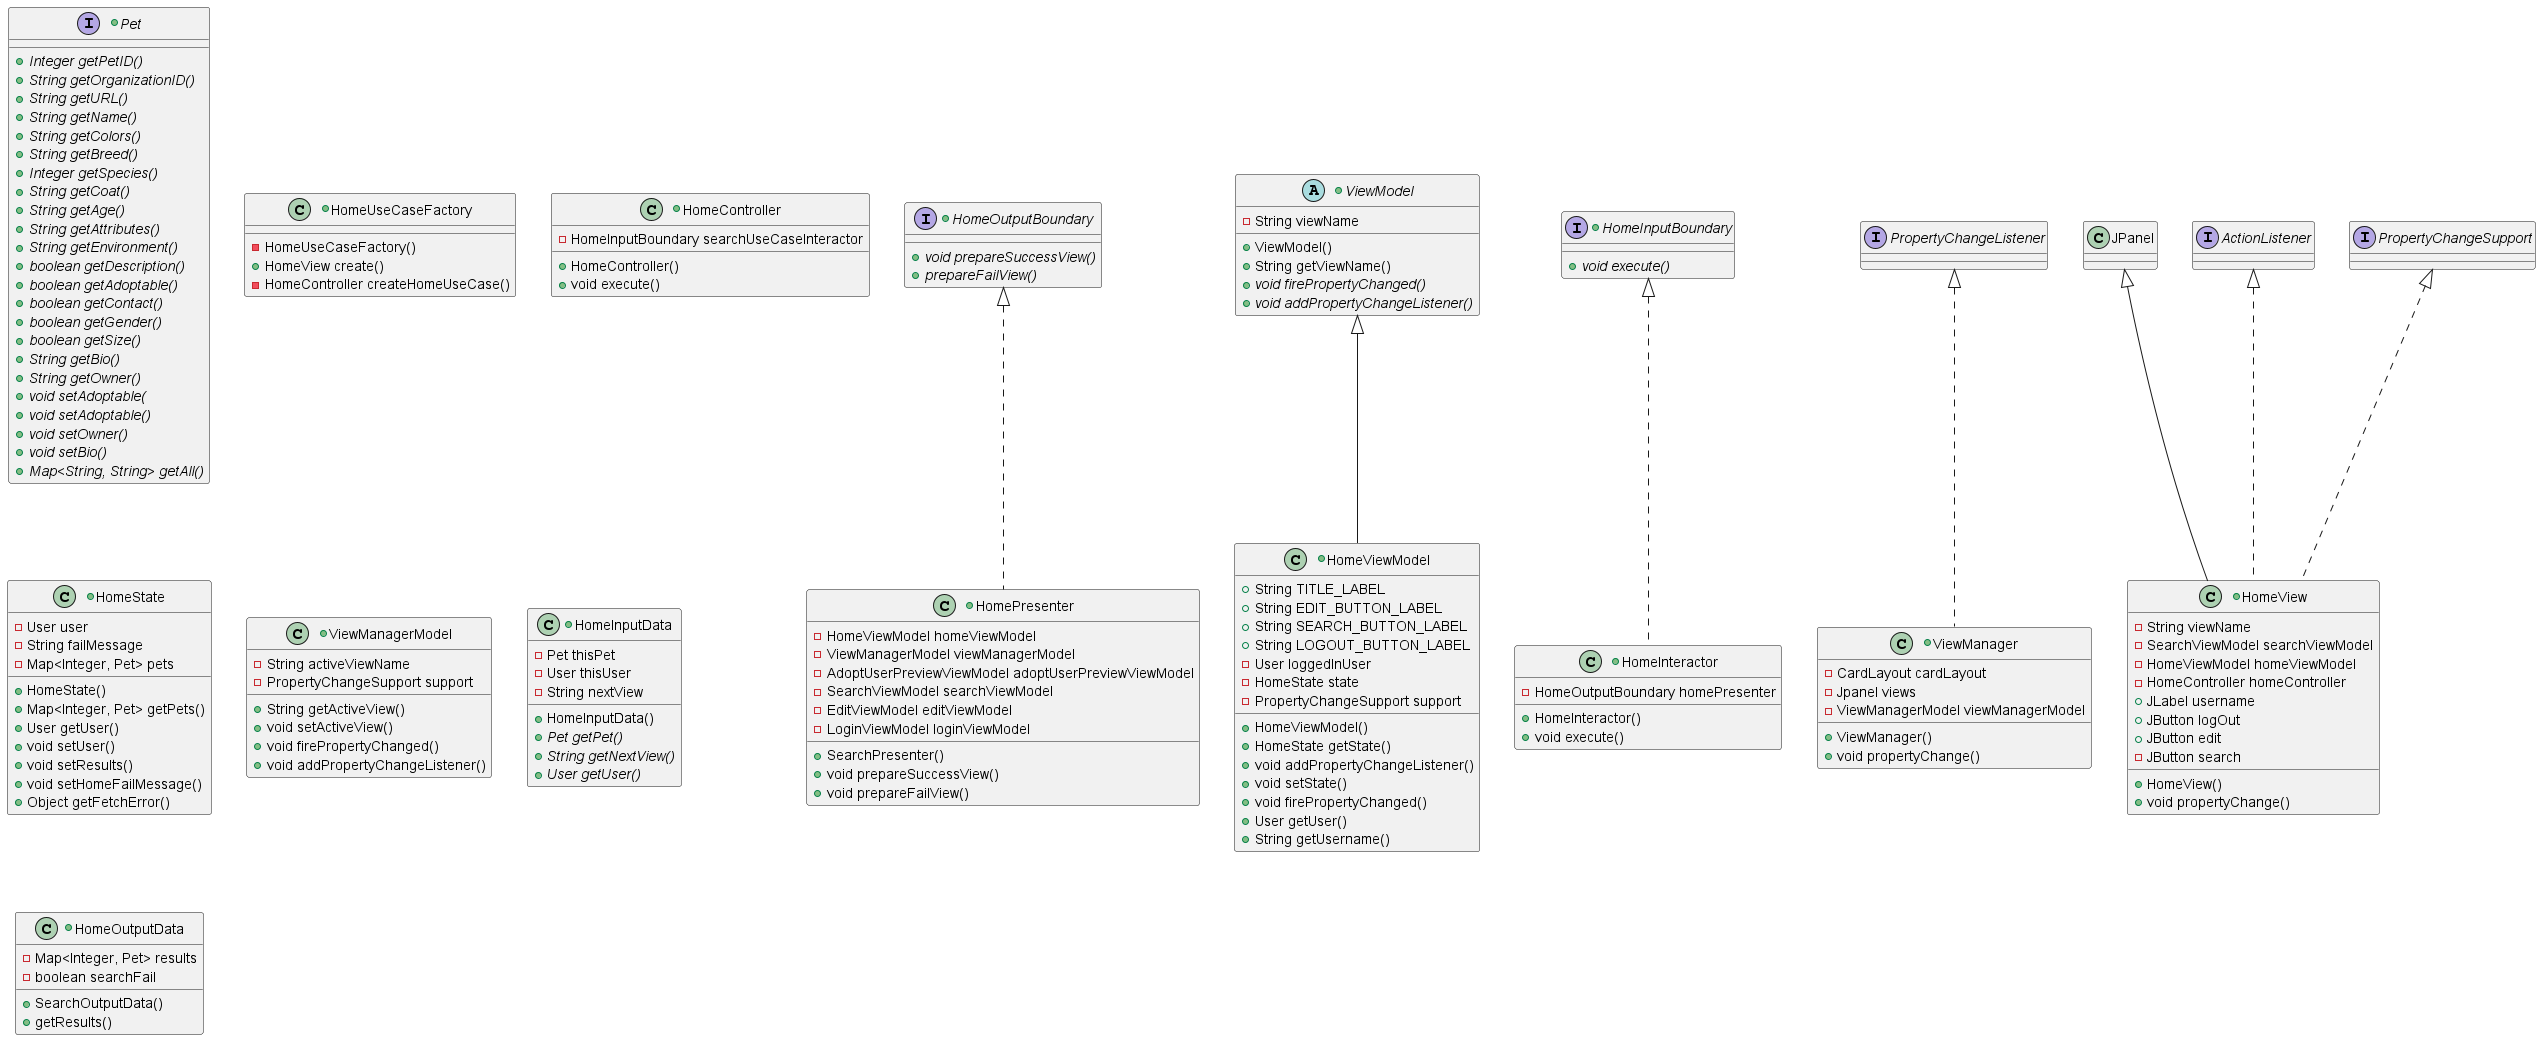

The diagram above was rendered by PlantUML. Its source (embedded in the PNG):
@startuml
'https://plantuml.com/use-case-diagram

+interface Pet {
    {abstract} +Integer getPetID()
    {abstract} +String getOrganizationID()
    {abstract} +String getURL()
    {abstract} +String getName()
    {abstract} +String getColors()
    {abstract} +String getBreed()
    {abstract} +Integer getSpecies()
    {abstract} +String getCoat()
    {abstract} +String getAge()
    {abstract} +String getAttributes()
    {abstract} +String getEnvironment()
    {abstract} +boolean getDescription()
    {abstract} +boolean getAdoptable()
    {abstract} +boolean getContact()
    {abstract} +boolean getGender()
    {abstract} +boolean getSize()
    {abstract} +String getBio()
    {abstract} +String getOwner()
    {abstract} +void setAdoptable(
    {abstract} +void setAdoptable()
    {abstract} +void setOwner()
    {abstract} +void setBio()
    {abstract} +Map<String, String> getAll()
}

+class HomeUseCaseFactory {
    -HomeUseCaseFactory()
    +HomeView create()
    -HomeController createHomeUseCase()
}

+class HomeController {
    -HomeInputBoundary searchUseCaseInteractor
    +HomeController()
    +void execute()
}

+class HomePresenter implements HomeOutputBoundary{
    -HomeViewModel homeViewModel
    -ViewManagerModel viewManagerModel
    -AdoptUserPreviewViewModel adoptUserPreviewViewModel
    -SearchViewModel searchViewModel
    -EditViewModel editViewModel
    -LoginViewModel loginViewModel
    +SearchPresenter()
    +void prepareSuccessView()
    +void prepareFailView()
}

+class HomeState {
    -User user
    -String failMessage
    -Map<Integer, Pet> pets
    +HomeState()
    +Map<Integer, Pet> getPets()
    +User getUser()
    +void setUser()
    +void setResults()
    +void setHomeFailMessage()
    +Object getFetchError()
}

+class HomeViewModel extends ViewModel{
    +String TITLE_LABEL
    +String EDIT_BUTTON_LABEL
    +String SEARCH_BUTTON_LABEL
    +String LOGOUT_BUTTON_LABEL
    -User loggedInUser
    -HomeState state
    -PropertyChangeSupport support
    +HomeViewModel()
    +HomeState getState()
    +void addPropertyChangeListener()
    +void setState()
    +void firePropertyChanged()
    +User getUser()
    +String getUsername()
}

+class ViewManagerModel {
    -String activeViewName
    -PropertyChangeSupport support
    +String getActiveView()
    +void setActiveView()
    +void firePropertyChanged()
    +void addPropertyChangeListener()
}

+abstract class ViewModel {
    -String viewName
    +ViewModel()
    +String getViewName()
    {abstract} +void firePropertyChanged()
    {abstract} +void addPropertyChangeListener()
}

+interface HomeInputBoundary {
    {abstract} +void execute()
}

+class HomeInputData {
    -Pet thisPet
    -User thisUser
    -String nextView
    +HomeInputData()
    {abstract} +Pet getPet()
    {abstract} +String getNextView()
    {abstract} +User getUser()
}

+class HomeInteractor implements HomeInputBoundary{
    -HomeOutputBoundary homePresenter
    +HomeInteractor()
    +void execute()
}

+interface HomeOutputBoundary {
    {abstract} +void prepareSuccessView()
    {abstract} +prepareFailView()
}

+class HomeOutputData {
    -Map<Integer, Pet> results
    -boolean searchFail
    +SearchOutputData()
    +getResults()
}


+class ViewManager implements PropertyChangeListener {
    -CardLayout cardLayout
    -Jpanel views
    -ViewManagerModel viewManagerModel
    +ViewManager()
    +void propertyChange()
}

+class HomeView extends JPanel implements ActionListener, PropertyChangeSupport {
    -String viewName
    -SearchViewModel searchViewModel
    -HomeViewModel homeViewModel
    -HomeController homeController
    +JLabel username
    +JButton logOut
    +JButton edit
    -JButton search
    +HomeView()
    +void propertyChange()
}

@enduml